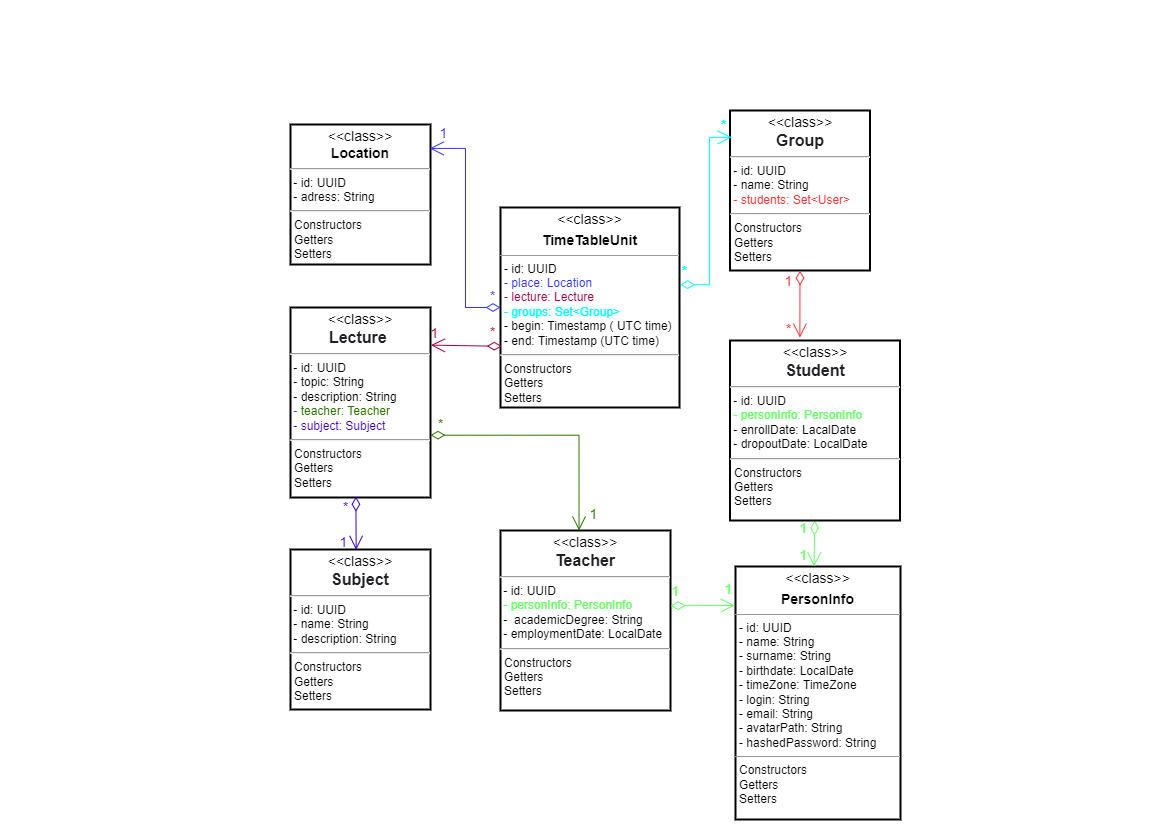

The diagram above was exported from draw.io. Its source (the exported page's mxGraphModel, read from the mxfile embedded in the PNG):
<mxGraphModel dx="1102" dy="937" grid="1" gridSize="10" guides="1" tooltips="1" connect="1" arrows="1" fold="1" page="1" pageScale="1" pageWidth="1169" pageHeight="827" background="none" math="0" shadow="0">
  <root>
    <mxCell id="0" />
    <mxCell id="1" parent="0" />
    <mxCell id="5d2195bd80daf111-12" value="&lt;p style=&quot;margin: 4px 0px 0px ; text-align: center ; font-size: 14px&quot;&gt;&lt;font style=&quot;font-size: 14px&quot;&gt;&amp;lt;&amp;lt;class&amp;gt;&amp;gt;&lt;/font&gt;&lt;/p&gt;&lt;p style=&quot;margin: 4px 0px 0px ; text-align: center ; font-size: 14px&quot;&gt;&lt;b&gt;PersonInfo&lt;/b&gt;&lt;/p&gt;&lt;hr size=&quot;1&quot;&gt;&lt;p style=&quot;margin: 0px ; margin-left: 4px&quot;&gt;- id: UUID&lt;/p&gt;&lt;p style=&quot;margin: 0px ; margin-left: 4px&quot;&gt;- name: String&lt;br&gt;- surname: String&lt;/p&gt;&lt;p style=&quot;margin: 0px ; margin-left: 4px&quot;&gt;- birthdate:&amp;nbsp;LocalDate&lt;/p&gt;&lt;p style=&quot;margin: 0px ; margin-left: 4px&quot;&gt;- timeZone: TimeZone&amp;nbsp;&lt;/p&gt;&lt;p style=&quot;margin: 0px 0px 0px 4px&quot;&gt;&lt;span&gt;- login: String&lt;/span&gt;&lt;br&gt;&lt;/p&gt;&lt;p style=&quot;margin: 0px ; margin-left: 4px&quot;&gt;- email: String&lt;/p&gt;&lt;p style=&quot;margin: 0px ; margin-left: 4px&quot;&gt;- avatarPath: String&lt;/p&gt;&lt;p style=&quot;margin: 0px ; margin-left: 4px&quot;&gt;- hashedPassword: String&lt;/p&gt;&lt;hr size=&quot;1&quot;&gt;&lt;p style=&quot;margin: 0px ; margin-left: 4px&quot;&gt;Constructors&lt;/p&gt;&lt;p style=&quot;margin: 0px ; margin-left: 4px&quot;&gt;Getters&lt;/p&gt;&lt;p style=&quot;margin: 0px ; margin-left: 4px&quot;&gt;Setters&lt;/p&gt;" style="verticalAlign=top;align=left;overflow=fill;fontSize=12;fontFamily=Helvetica;html=1;rounded=0;shadow=0;comic=0;labelBackgroundColor=none;strokeWidth=2;" parent="1" vertex="1">
      <mxGeometry x="735" y="566" width="165" height="253" as="geometry" />
    </mxCell>
    <mxCell id="tCqR7feV3Yc1K0IRLcwg-9" value="&lt;p style=&quot;margin: 4px 0px 0px; text-align: center; font-size: 14px;&quot;&gt;&lt;font style=&quot;font-size: 14px;&quot;&gt;&amp;lt;&amp;lt;class&amp;gt;&amp;gt;&lt;/font&gt;&lt;/p&gt;&lt;div style=&quot;text-align: center;&quot;&gt;&lt;span style=&quot;background-color: initial; font-size: 14px;&quot;&gt;&lt;b&gt;Location&lt;/b&gt;&lt;/span&gt;&lt;/div&gt;&lt;hr&gt;&amp;nbsp;- id: UUID&lt;br&gt;&lt;span style=&quot;background-color: initial;&quot;&gt;&amp;nbsp;- adress: String&lt;/span&gt;&lt;br&gt;&lt;hr&gt;&lt;p style=&quot;margin:0px;margin-left:4px;&quot;&gt;&lt;/p&gt;&lt;p style=&quot;margin:0px;margin-left:4px;&quot;&gt;Constructors&lt;/p&gt;&lt;p style=&quot;margin:0px;margin-left:4px;&quot;&gt;Getters&lt;/p&gt;&lt;p style=&quot;margin:0px;margin-left:4px;&quot;&gt;Setters&lt;/p&gt;" style="verticalAlign=top;align=left;overflow=fill;fontSize=12;fontFamily=Helvetica;html=1;rounded=0;shadow=0;comic=0;labelBackgroundColor=none;strokeWidth=2;" parent="1" vertex="1">
      <mxGeometry x="290" y="124" width="140" height="140" as="geometry" />
    </mxCell>
    <mxCell id="tCqR7feV3Yc1K0IRLcwg-10" value="&lt;p style=&quot;margin: 4px 0px 0px ; text-align: center ; font-size: 14px&quot;&gt;&lt;font style=&quot;font-size: 14px&quot;&gt;&amp;lt;&amp;lt;class&amp;gt;&amp;gt;&lt;/font&gt;&lt;/p&gt;&lt;div style=&quot;text-align: center&quot;&gt;&lt;span style=&quot;color: rgb(32 , 33 , 36) ; font-family: &amp;#34;arial&amp;#34; , sans-serif ; font-size: 16px ; background-color: rgb(255 , 255 , 255)&quot;&gt;&lt;b&gt;Lecture&amp;nbsp;&lt;/b&gt;&lt;/span&gt;&lt;br&gt;&lt;/div&gt;&lt;hr&gt;&amp;nbsp;- id: UUID&lt;br&gt;&lt;span&gt;&amp;nbsp;- topic: String&lt;br&gt;&lt;/span&gt;&amp;nbsp;- description: String&lt;br&gt;&amp;nbsp;&lt;font color=&quot;#2d7600&quot;&gt;- teacher: Teacher&lt;/font&gt;&lt;br&gt;&amp;nbsp;&lt;font color=&quot;#3700cc&quot;&gt;- subject: Subject&lt;/font&gt;&lt;br&gt;&lt;hr&gt;&lt;p style=&quot;margin: 0px ; margin-left: 4px&quot;&gt;&lt;/p&gt;&lt;p style=&quot;margin: 0px ; margin-left: 4px&quot;&gt;Constructors&lt;/p&gt;&lt;p style=&quot;margin: 0px ; margin-left: 4px&quot;&gt;Getters&lt;/p&gt;&lt;p style=&quot;margin: 0px ; margin-left: 4px&quot;&gt;Setters&lt;/p&gt;" style="verticalAlign=top;align=left;overflow=fill;fontSize=12;fontFamily=Helvetica;html=1;rounded=0;shadow=0;comic=0;labelBackgroundColor=none;strokeWidth=2;" parent="1" vertex="1">
      <mxGeometry x="290" y="307" width="140" height="190" as="geometry" />
    </mxCell>
    <mxCell id="tCqR7feV3Yc1K0IRLcwg-11" value="&lt;p style=&quot;margin: 4px 0px 0px; text-align: center; font-size: 14px;&quot;&gt;&lt;font style=&quot;font-size: 14px;&quot;&gt;&amp;lt;&amp;lt;class&amp;gt;&amp;gt;&lt;/font&gt;&lt;/p&gt;&lt;div style=&quot;text-align: center;&quot;&gt;&lt;span style=&quot;color: rgb(32, 33, 36); font-family: arial, sans-serif; font-size: 16px; text-align: start; background-color: rgb(255, 255, 255);&quot;&gt;&lt;b&gt;Subject&lt;/b&gt;&lt;/span&gt;&lt;br&gt;&lt;/div&gt;&lt;hr&gt;&amp;nbsp;- id: UUID&lt;br&gt;&lt;span style=&quot;background-color: initial;&quot;&gt;&amp;nbsp;- name: String&lt;br&gt;&lt;/span&gt;&amp;nbsp;- description: String&lt;br&gt;&lt;hr&gt;&lt;p style=&quot;margin:0px;margin-left:4px;&quot;&gt;&lt;/p&gt;&lt;p style=&quot;margin:0px;margin-left:4px;&quot;&gt;Constructors&lt;/p&gt;&lt;p style=&quot;margin:0px;margin-left:4px;&quot;&gt;Getters&lt;/p&gt;&lt;p style=&quot;margin:0px;margin-left:4px;&quot;&gt;Setters&lt;/p&gt;" style="verticalAlign=top;align=left;overflow=fill;fontSize=12;fontFamily=Helvetica;html=1;rounded=0;shadow=0;comic=0;labelBackgroundColor=none;strokeWidth=2;" parent="1" vertex="1">
      <mxGeometry x="290" y="549" width="140" height="160" as="geometry" />
    </mxCell>
    <mxCell id="tCqR7feV3Yc1K0IRLcwg-12" value="&lt;p style=&quot;margin: 4px 0px 0px; text-align: center; font-size: 14px;&quot;&gt;&lt;font style=&quot;font-size: 14px;&quot;&gt;&amp;lt;&amp;lt;class&amp;gt;&amp;gt;&lt;/font&gt;&lt;/p&gt;&lt;div style=&quot;text-align: center;&quot;&gt;&lt;font face=&quot;arial, sans-serif&quot; color=&quot;#202124&quot;&gt;&lt;span style=&quot;font-size: 16px; background-color: rgb(255, 255, 255);&quot;&gt;&lt;b&gt;Group&lt;/b&gt;&lt;/span&gt;&lt;/font&gt;&lt;/div&gt;&lt;hr&gt;&amp;nbsp;- id: UUID&lt;br&gt;&lt;span style=&quot;background-color: initial;&quot;&gt;&amp;nbsp;- name: String&lt;br&gt;&lt;/span&gt;&amp;nbsp;&lt;font color=&quot;#ff3333&quot;&gt;- students: Set&amp;lt;User&amp;gt;&lt;/font&gt;&lt;br&gt;&lt;hr&gt;&lt;p style=&quot;margin:0px;margin-left:4px;&quot;&gt;&lt;/p&gt;&lt;p style=&quot;margin:0px;margin-left:4px;&quot;&gt;Constructors&lt;/p&gt;&lt;p style=&quot;margin:0px;margin-left:4px;&quot;&gt;Getters&lt;/p&gt;&lt;p style=&quot;margin:0px;margin-left:4px;&quot;&gt;Setters&lt;/p&gt;" style="verticalAlign=top;align=left;overflow=fill;fontSize=12;fontFamily=Helvetica;html=1;rounded=0;shadow=0;comic=0;labelBackgroundColor=none;strokeWidth=2;" parent="1" vertex="1">
      <mxGeometry x="729.5" y="110" width="140" height="160" as="geometry" />
    </mxCell>
    <mxCell id="tCqR7feV3Yc1K0IRLcwg-18" value="&lt;p style=&quot;margin: 4px 0px 0px ; text-align: center ; font-size: 14px&quot;&gt;&lt;font style=&quot;font-size: 14px&quot;&gt;&amp;lt;&amp;lt;class&amp;gt;&amp;gt;&lt;/font&gt;&lt;/p&gt;&lt;p style=&quot;margin: 4px 0px 0px ; text-align: center ; font-size: 14px&quot;&gt;&lt;b&gt;TimeTableUnit&lt;/b&gt;&lt;/p&gt;&lt;hr size=&quot;1&quot;&gt;&lt;p style=&quot;margin: 0px ; margin-left: 4px&quot;&gt;- id: UUID&lt;/p&gt;&lt;p style=&quot;margin: 0px ; margin-left: 4px&quot;&gt;&lt;font color=&quot;#3333ff&quot;&gt;- place: Location&lt;/font&gt;&lt;br&gt;&lt;font color=&quot;#a50040&quot;&gt;- lecture: Lecture&lt;/font&gt;&lt;/p&gt;&lt;p style=&quot;margin: 0px ; margin-left: 4px&quot;&gt;&lt;font color=&quot;#00ffff&quot;&gt;- groups: Set&amp;lt;Group&amp;gt;&lt;/font&gt;&lt;/p&gt;&lt;p style=&quot;margin: 0px ; margin-left: 4px&quot;&gt;&lt;span&gt;- begin: Timestamp ( UTC time)&lt;/span&gt;&lt;br&gt;&lt;/p&gt;&lt;p style=&quot;margin: 0px ; margin-left: 4px&quot;&gt;&lt;span&gt;- end: Timestamp (UTC time)&lt;/span&gt;&lt;br&gt;&lt;/p&gt;&lt;hr&gt;&lt;p style=&quot;margin: 0px ; margin-left: 4px&quot;&gt;&lt;/p&gt;&lt;p style=&quot;margin: 0px ; margin-left: 4px&quot;&gt;Constructors&lt;/p&gt;&lt;p style=&quot;margin: 0px ; margin-left: 4px&quot;&gt;Getters&lt;/p&gt;&lt;p style=&quot;margin: 0px ; margin-left: 4px&quot;&gt;Setters&lt;/p&gt;" style="verticalAlign=top;align=left;overflow=fill;fontSize=12;fontFamily=Helvetica;html=1;rounded=0;shadow=0;comic=0;labelBackgroundColor=none;strokeWidth=2;" parent="1" vertex="1">
      <mxGeometry x="500" y="207" width="179" height="200" as="geometry" />
    </mxCell>
    <mxCell id="tCqR7feV3Yc1K0IRLcwg-45" value="" style="rounded=0;orthogonalLoop=1;jettySize=auto;html=1;fontSize=14;startArrow=diamondThin;startFill=0;strokeColor=#00FFFF;endSize=12;startSize=12;endArrow=open;endFill=0;exitX=1.004;exitY=0.386;exitDx=0;exitDy=0;exitPerimeter=0;entryX=0.012;entryY=0.168;entryDx=0;entryDy=0;edgeStyle=orthogonalEdgeStyle;fontColor=#99FFFF;entryPerimeter=0;" parent="1" source="tCqR7feV3Yc1K0IRLcwg-18" target="tCqR7feV3Yc1K0IRLcwg-12" edge="1">
      <mxGeometry relative="1" as="geometry">
        <mxPoint x="772.5" y="267" as="sourcePoint" />
        <mxPoint x="690" y="167" as="targetPoint" />
        <Array as="points">
          <mxPoint x="709" y="284" />
          <mxPoint x="709" y="137" />
        </Array>
      </mxGeometry>
    </mxCell>
    <mxCell id="tCqR7feV3Yc1K0IRLcwg-46" value="*" style="edgeLabel;html=1;align=center;verticalAlign=middle;resizable=0;points=[];fontSize=14;fontColor=#00FFFF;labelBackgroundColor=none;rounded=0;" parent="tCqR7feV3Yc1K0IRLcwg-45" vertex="1" connectable="0">
      <mxGeometry x="0.7944" y="1" relative="1" as="geometry">
        <mxPoint x="-27" y="135" as="offset" />
      </mxGeometry>
    </mxCell>
    <mxCell id="tCqR7feV3Yc1K0IRLcwg-47" value="*" style="edgeLabel;html=1;align=center;verticalAlign=middle;resizable=0;points=[];fontSize=14;fontColor=#00FFFF;labelBackgroundColor=none;rounded=0;" parent="tCqR7feV3Yc1K0IRLcwg-45" vertex="1" connectable="0">
      <mxGeometry x="0.7944" y="1" relative="1" as="geometry">
        <mxPoint x="12" y="-11" as="offset" />
      </mxGeometry>
    </mxCell>
    <mxCell id="c7f3jUs5hBZ3THX55o8q-1" value="" style="rounded=0;orthogonalLoop=1;jettySize=auto;html=1;fontSize=14;startArrow=diamondThin;startFill=0;strokeColor=#3333FF;endSize=12;startSize=12;endArrow=open;endFill=0;entryX=0.994;entryY=0.171;entryDx=0;entryDy=0;edgeStyle=orthogonalEdgeStyle;fontColor=#99FFFF;entryPerimeter=0;" parent="1" source="tCqR7feV3Yc1K0IRLcwg-18" target="tCqR7feV3Yc1K0IRLcwg-9" edge="1">
      <mxGeometry relative="1" as="geometry">
        <mxPoint x="493.0000000000001" y="181.20000000000005" as="sourcePoint" />
        <mxPoint x="563.84" y="126.99999999999977" as="targetPoint" />
      </mxGeometry>
    </mxCell>
    <mxCell id="c7f3jUs5hBZ3THX55o8q-2" value="*" style="edgeLabel;html=1;align=center;verticalAlign=middle;resizable=0;points=[];fontSize=14;fontColor=#3333FF;labelBackgroundColor=none;rounded=0;" parent="c7f3jUs5hBZ3THX55o8q-1" vertex="1" connectable="0">
      <mxGeometry x="0.7944" y="1" relative="1" as="geometry">
        <mxPoint x="38" y="147" as="offset" />
      </mxGeometry>
    </mxCell>
    <mxCell id="c7f3jUs5hBZ3THX55o8q-3" value="1" style="edgeLabel;html=1;align=center;verticalAlign=middle;resizable=0;points=[];fontSize=14;fontColor=#3333FF;labelBackgroundColor=none;rounded=0;" parent="c7f3jUs5hBZ3THX55o8q-1" vertex="1" connectable="0">
      <mxGeometry x="0.7944" y="1" relative="1" as="geometry">
        <mxPoint x="-11" y="-16" as="offset" />
      </mxGeometry>
    </mxCell>
    <mxCell id="c7f3jUs5hBZ3THX55o8q-4" value="" style="rounded=0;orthogonalLoop=1;jettySize=auto;html=1;fontSize=14;startArrow=diamondThin;startFill=0;strokeColor=#3700CC;endSize=12;startSize=12;endArrow=open;endFill=0;fillColor=#6a00ff;entryX=0.469;entryY=0.002;entryDx=0;entryDy=0;entryPerimeter=0;exitX=0.467;exitY=0.996;exitDx=0;exitDy=0;exitPerimeter=0;" parent="1" source="tCqR7feV3Yc1K0IRLcwg-10" target="tCqR7feV3Yc1K0IRLcwg-11" edge="1">
      <mxGeometry relative="1" as="geometry">
        <mxPoint x="356" y="487" as="sourcePoint" />
        <mxPoint x="356" y="547" as="targetPoint" />
      </mxGeometry>
    </mxCell>
    <mxCell id="c7f3jUs5hBZ3THX55o8q-5" value="*" style="edgeLabel;html=1;align=center;verticalAlign=middle;resizable=0;points=[];fontSize=14;fontColor=#3700CC;labelBackgroundColor=none;rounded=0;" parent="c7f3jUs5hBZ3THX55o8q-4" vertex="1" connectable="0">
      <mxGeometry x="0.7944" y="1" relative="1" as="geometry">
        <mxPoint x="-12" y="-38" as="offset" />
      </mxGeometry>
    </mxCell>
    <mxCell id="c7f3jUs5hBZ3THX55o8q-6" value="1" style="edgeLabel;html=1;align=center;verticalAlign=middle;resizable=0;points=[];fontSize=14;fontColor=#3700CC;labelBackgroundColor=none;rounded=0;" parent="c7f3jUs5hBZ3THX55o8q-4" vertex="1" connectable="0">
      <mxGeometry x="0.7944" y="1" relative="1" as="geometry">
        <mxPoint x="-14" y="-3" as="offset" />
      </mxGeometry>
    </mxCell>
    <mxCell id="c7f3jUs5hBZ3THX55o8q-10" value="" style="rounded=0;orthogonalLoop=1;jettySize=auto;html=1;fontSize=14;startArrow=diamondThin;startFill=0;strokeColor=#A50040;endArrow=open;endFill=0;fontColor=#99FFFF;fillColor=#d80073;exitX=0.007;exitY=0.694;exitDx=0;exitDy=0;exitPerimeter=0;endSize=12;startSize=12;entryX=1.003;entryY=0.198;entryDx=0;entryDy=0;entryPerimeter=0;" parent="1" source="tCqR7feV3Yc1K0IRLcwg-18" target="tCqR7feV3Yc1K0IRLcwg-10" edge="1">
      <mxGeometry relative="1" as="geometry">
        <mxPoint x="503" y="317.02857142857147" as="sourcePoint" />
        <mxPoint x="470" y="347" as="targetPoint" />
      </mxGeometry>
    </mxCell>
    <mxCell id="c7f3jUs5hBZ3THX55o8q-11" value="*" style="edgeLabel;html=1;align=center;verticalAlign=middle;resizable=0;points=[];fontSize=14;fontColor=#A50040;labelBackgroundColor=none;rounded=0;" parent="c7f3jUs5hBZ3THX55o8q-10" vertex="1" connectable="0">
      <mxGeometry x="0.7944" y="1" relative="1" as="geometry">
        <mxPoint x="54" y="-14" as="offset" />
      </mxGeometry>
    </mxCell>
    <mxCell id="c7f3jUs5hBZ3THX55o8q-12" value="1" style="edgeLabel;html=1;align=center;verticalAlign=middle;resizable=0;points=[];fontSize=14;fontColor=#A50040;labelBackgroundColor=none;rounded=0;" parent="c7f3jUs5hBZ3THX55o8q-10" vertex="1" connectable="0">
      <mxGeometry x="0.7944" y="1" relative="1" as="geometry">
        <mxPoint x="-4" y="-13" as="offset" />
      </mxGeometry>
    </mxCell>
    <mxCell id="2" value="&lt;p style=&quot;margin: 4px 0px 0px ; text-align: center ; font-size: 14px&quot;&gt;&lt;font style=&quot;font-size: 14px&quot;&gt;&amp;lt;&amp;lt;class&amp;gt;&amp;gt;&lt;/font&gt;&lt;/p&gt;&lt;div style=&quot;text-align: center&quot;&gt;&lt;font face=&quot;arial, sans-serif&quot; color=&quot;#202124&quot;&gt;&lt;span style=&quot;font-size: 16px ; background-color: rgb(255 , 255 , 255)&quot;&gt;&lt;b&gt;Teacher&lt;/b&gt;&lt;/span&gt;&lt;/font&gt;&lt;/div&gt;&lt;hr&gt;&amp;nbsp;- id: UUID&lt;br&gt;&amp;nbsp;&lt;font color=&quot;#66ff66&quot;&gt;- personInfo: PersonInfo&lt;/font&gt;&lt;br&gt;&amp;nbsp;-&amp;nbsp; academicDegree: String&lt;br&gt;&amp;nbsp;-&amp;nbsp;employmentDate: LocalDate&lt;hr&gt;&lt;p style=&quot;margin: 0px ; margin-left: 4px&quot;&gt;Constructors&lt;/p&gt;&lt;p style=&quot;margin: 0px ; margin-left: 4px&quot;&gt;Getters&lt;/p&gt;&lt;p style=&quot;margin: 0px ; margin-left: 4px&quot;&gt;Setters&lt;/p&gt;" style="verticalAlign=top;align=left;overflow=fill;fontSize=12;fontFamily=Helvetica;html=1;rounded=0;shadow=0;comic=0;labelBackgroundColor=none;strokeWidth=2;" parent="1" vertex="1">
      <mxGeometry x="500" y="530" width="170" height="180" as="geometry" />
    </mxCell>
    <mxCell id="4" value="" style="rounded=0;orthogonalLoop=1;jettySize=auto;html=1;fontSize=14;startArrow=diamondThin;startFill=0;strokeColor=#66FF66;endSize=12;startSize=12;exitX=0.5;exitY=1;exitDx=0;exitDy=0;endArrow=open;endFill=0;entryX=0.476;entryY=0;entryDx=0;entryDy=0;entryPerimeter=0;" parent="1" target="5d2195bd80daf111-12" edge="1">
      <mxGeometry relative="1" as="geometry">
        <mxPoint x="814.26" y="520" as="sourcePoint" />
        <mxPoint x="814" y="560" as="targetPoint" />
      </mxGeometry>
    </mxCell>
    <mxCell id="5" value="1" style="edgeLabel;html=1;align=center;verticalAlign=middle;resizable=0;points=[];fontSize=14;fontColor=#66FF66;labelBackgroundColor=none;rounded=0;" parent="4" vertex="1" connectable="0">
      <mxGeometry relative="1" as="geometry">
        <mxPoint x="-11" y="12" as="offset" />
      </mxGeometry>
    </mxCell>
    <mxCell id="6" value="1" style="edgeLabel;html=1;align=center;verticalAlign=middle;resizable=0;points=[];fontSize=14;fontColor=#66FF66;container=1;labelBackgroundColor=none;rounded=0;" parent="4" vertex="1" connectable="0">
      <mxGeometry x="0.7944" y="1" relative="1" as="geometry">
        <mxPoint x="-12" y="-34" as="offset" />
      </mxGeometry>
    </mxCell>
    <mxCell id="7" value="" style="rounded=0;orthogonalLoop=1;jettySize=auto;html=1;fontSize=14;startArrow=diamondThin;startFill=0;strokeColor=#2D7600;endArrow=open;endFill=0;fontColor=#99FFFF;fillColor=#60a917;endSize=12;startSize=12;entryX=0.462;entryY=0;entryDx=0;entryDy=0;entryPerimeter=0;exitX=1;exitY=0.672;exitDx=0;exitDy=0;exitPerimeter=0;edgeStyle=orthogonalEdgeStyle;" parent="1" target="2" edge="1">
      <mxGeometry relative="1" as="geometry">
        <mxPoint x="430" y="434.68000000000006" as="sourcePoint" />
        <mxPoint x="716.8349999999998" y="436.802" as="targetPoint" />
      </mxGeometry>
    </mxCell>
    <mxCell id="8" value="1" style="edgeLabel;html=1;align=center;verticalAlign=middle;resizable=0;points=[];fontSize=14;fontColor=#2D7600;labelBackgroundColor=none;rounded=0;" parent="7" vertex="1" connectable="0">
      <mxGeometry x="0.7944" y="1" relative="1" as="geometry">
        <mxPoint x="13" y="8" as="offset" />
      </mxGeometry>
    </mxCell>
    <mxCell id="9" value="*" style="edgeLabel;html=1;align=center;verticalAlign=middle;resizable=0;points=[];fontSize=14;fontColor=#2D7600;labelBackgroundColor=none;rounded=0;" parent="7" vertex="1" connectable="0">
      <mxGeometry x="0.7944" y="1" relative="1" as="geometry">
        <mxPoint x="-140" y="-82" as="offset" />
      </mxGeometry>
    </mxCell>
    <mxCell id="13" value="&lt;p style=&quot;margin: 4px 0px 0px ; text-align: center ; font-size: 14px&quot;&gt;&lt;font style=&quot;font-size: 14px&quot;&gt;&amp;lt;&amp;lt;class&amp;gt;&amp;gt;&lt;/font&gt;&lt;/p&gt;&lt;div style=&quot;text-align: center&quot;&gt;&lt;font color=&quot;#202124&quot; face=&quot;arial, sans-serif&quot;&gt;&lt;span style=&quot;font-size: 16px ; background-color: rgb(255 , 255 , 255)&quot;&gt;&lt;b&gt;Student&lt;/b&gt;&lt;/span&gt;&lt;/font&gt;&lt;/div&gt;&lt;hr&gt;&amp;nbsp;- id: UUID&lt;br&gt;&amp;nbsp;&lt;font color=&quot;#66ff66&quot;&gt;- personInfo: PersonInfo&lt;/font&gt;&lt;br&gt;&amp;nbsp;- enrollDate: LacalDate&lt;br&gt;&amp;nbsp;- dropoutDate: LocalDate&lt;hr&gt;&lt;p style=&quot;margin: 0px ; margin-left: 4px&quot;&gt;Constructors&lt;/p&gt;&lt;p style=&quot;margin: 0px ; margin-left: 4px&quot;&gt;Getters&lt;/p&gt;&lt;p style=&quot;margin: 0px ; margin-left: 4px&quot;&gt;Setters&lt;/p&gt;" style="verticalAlign=top;align=left;overflow=fill;fontSize=12;fontFamily=Helvetica;html=1;rounded=0;shadow=0;comic=0;labelBackgroundColor=none;strokeWidth=2;" parent="1" vertex="1">
      <mxGeometry x="729.5" y="340" width="170" height="180" as="geometry" />
    </mxCell>
    <mxCell id="10" value="" style="rounded=0;orthogonalLoop=1;jettySize=auto;html=1;fontSize=14;startArrow=diamondThin;startFill=0;strokeColor=#FF3333;endSize=12;startSize=12;endArrow=open;endFill=0;entryX=0.411;entryY=-0.016;entryDx=0;entryDy=0;entryPerimeter=0;" parent="1" target="13" edge="1">
      <mxGeometry relative="1" as="geometry">
        <mxPoint x="799.5" y="270" as="sourcePoint" />
        <mxPoint x="800" y="360" as="targetPoint" />
      </mxGeometry>
    </mxCell>
    <mxCell id="11" value="1" style="edgeLabel;html=1;align=center;verticalAlign=middle;resizable=0;points=[];fontSize=14;fontColor=#FF3333;labelBackgroundColor=none;rounded=0;" parent="10" vertex="1" connectable="0">
      <mxGeometry x="0.7944" y="1" relative="1" as="geometry">
        <mxPoint x="-13" y="-50" as="offset" />
      </mxGeometry>
    </mxCell>
    <mxCell id="12" value="*" style="edgeLabel;html=1;align=center;verticalAlign=middle;resizable=0;points=[];fontSize=14;fontColor=#FF3333;labelBackgroundColor=none;rounded=0;" parent="10" vertex="1" connectable="0">
      <mxGeometry x="0.7944" y="1" relative="1" as="geometry">
        <mxPoint x="-13" y="-2" as="offset" />
      </mxGeometry>
    </mxCell>
    <mxCell id="16" style="edgeStyle=none;rounded=0;orthogonalLoop=1;jettySize=auto;html=1;entryX=0.476;entryY=-0.001;entryDx=0;entryDy=0;entryPerimeter=0;" parent="1" source="5d2195bd80daf111-12" target="5d2195bd80daf111-12" edge="1">
      <mxGeometry relative="1" as="geometry" />
    </mxCell>
    <mxCell id="20" value="" style="rounded=0;orthogonalLoop=1;jettySize=auto;html=1;fontSize=14;startArrow=diamondThin;startFill=0;strokeColor=#66FF66;endSize=12;startSize=12;exitX=1.001;exitY=0.418;exitDx=0;exitDy=0;endArrow=open;endFill=0;entryX=-0.004;entryY=0.154;entryDx=0;entryDy=0;entryPerimeter=0;exitPerimeter=0;" parent="1" source="2" target="5d2195bd80daf111-12" edge="1">
      <mxGeometry relative="1" as="geometry">
        <mxPoint x="723.26" y="530" as="sourcePoint" />
        <mxPoint x="722.5400000000002" y="576" as="targetPoint" />
      </mxGeometry>
    </mxCell>
    <mxCell id="21" value="1" style="edgeLabel;html=1;align=center;verticalAlign=middle;resizable=0;points=[];fontSize=14;fontColor=#66FF66;labelBackgroundColor=none;rounded=0;" parent="20" vertex="1" connectable="0">
      <mxGeometry relative="1" as="geometry">
        <mxPoint x="-28" y="-15" as="offset" />
      </mxGeometry>
    </mxCell>
    <mxCell id="22" value="1" style="edgeLabel;html=1;align=center;verticalAlign=middle;resizable=0;points=[];fontSize=14;fontColor=#66FF66;container=1;labelBackgroundColor=none;rounded=0;" parent="20" vertex="1" connectable="0">
      <mxGeometry x="0.7944" y="1" relative="1" as="geometry">
        <mxPoint x="-1" y="-15" as="offset" />
      </mxGeometry>
    </mxCell>
  </root>
</mxGraphModel>